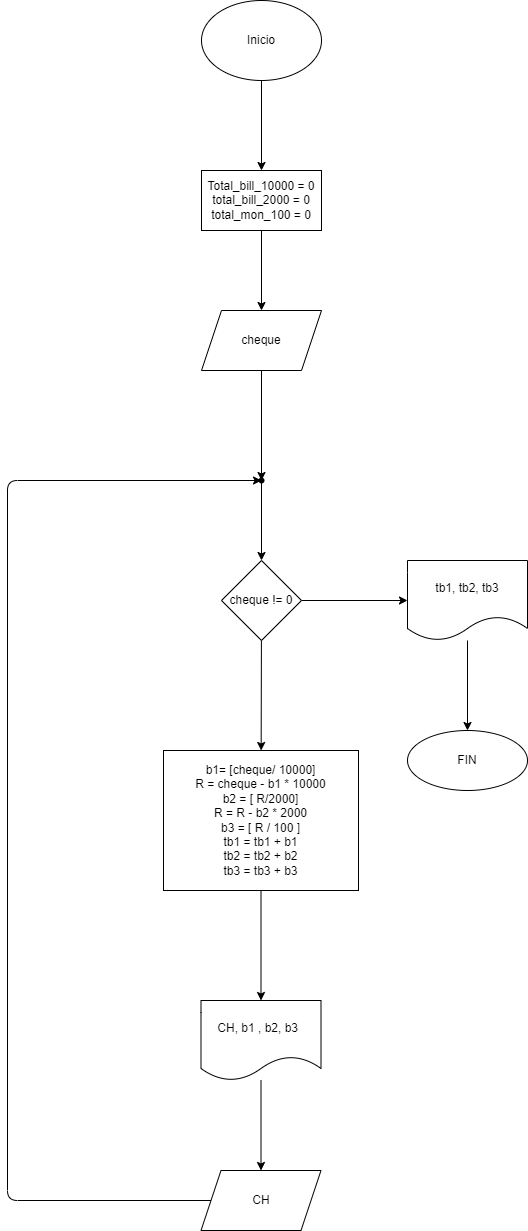

The diagram above was exported from draw.io. Its source (the exported page's mxGraphModel, read from the mxfile embedded in the PNG):
<mxGraphModel dx="1118" dy="790" grid="1" gridSize="10" guides="1" tooltips="1" connect="1" arrows="1" fold="1" page="1" pageScale="1" pageWidth="827" pageHeight="1169" math="0" shadow="0">
  <root>
    <mxCell id="0" />
    <mxCell id="1" parent="0" />
    <mxCell id="4" value="" style="edgeStyle=none;html=1;" edge="1" parent="1" source="2" target="3">
      <mxGeometry relative="1" as="geometry" />
    </mxCell>
    <mxCell id="2" value="Inicio" style="ellipse;whiteSpace=wrap;html=1;" vertex="1" parent="1">
      <mxGeometry x="354" y="40" width="120" height="80" as="geometry" />
    </mxCell>
    <mxCell id="6" value="" style="edgeStyle=none;html=1;" edge="1" parent="1" source="3" target="5">
      <mxGeometry relative="1" as="geometry" />
    </mxCell>
    <mxCell id="3" value="Total_bill_10000 = 0&lt;br&gt;total_bill_2000 = 0&lt;br&gt;total_mon_100 = 0" style="whiteSpace=wrap;html=1;" vertex="1" parent="1">
      <mxGeometry x="354" y="210" width="120" height="60" as="geometry" />
    </mxCell>
    <mxCell id="8" value="" style="edgeStyle=none;html=1;" edge="1" parent="1" source="5" target="7">
      <mxGeometry relative="1" as="geometry" />
    </mxCell>
    <mxCell id="5" value="cheque" style="shape=parallelogram;perimeter=parallelogramPerimeter;whiteSpace=wrap;html=1;fixedSize=1;" vertex="1" parent="1">
      <mxGeometry x="354" y="350" width="120" height="60" as="geometry" />
    </mxCell>
    <mxCell id="10" value="" style="edgeStyle=none;html=1;" edge="1" parent="1" source="7" target="9">
      <mxGeometry relative="1" as="geometry" />
    </mxCell>
    <mxCell id="7" value="" style="shape=waypoint;sketch=0;size=6;pointerEvents=1;points=[];fillColor=default;resizable=0;rotatable=0;perimeter=centerPerimeter;snapToPoint=1;" vertex="1" parent="1">
      <mxGeometry x="394" y="500" width="40" height="40" as="geometry" />
    </mxCell>
    <mxCell id="12" value="" style="edgeStyle=none;html=1;" edge="1" parent="1" source="9" target="11">
      <mxGeometry relative="1" as="geometry" />
    </mxCell>
    <mxCell id="20" value="" style="edgeStyle=none;html=1;" edge="1" parent="1" source="9" target="19">
      <mxGeometry relative="1" as="geometry" />
    </mxCell>
    <mxCell id="9" value="cheque != 0" style="rhombus;whiteSpace=wrap;html=1;sketch=0;" vertex="1" parent="1">
      <mxGeometry x="374" y="600" width="80" height="80" as="geometry" />
    </mxCell>
    <mxCell id="14" value="" style="edgeStyle=none;html=1;" edge="1" parent="1" source="11" target="13">
      <mxGeometry relative="1" as="geometry" />
    </mxCell>
    <mxCell id="11" value="b1= [cheque/ 10000]&lt;br&gt;R = cheque - b1 * 10000&lt;br&gt;b2 = [ R/2000]&lt;br&gt;R = R - b2 * 2000&lt;br&gt;b3 = [ R / 100 ]&lt;br&gt;tb1 = tb1 + b1&lt;br&gt;tb2 = tb2 + b2&lt;br&gt;tb3 = tb3 + b3" style="whiteSpace=wrap;html=1;sketch=0;" vertex="1" parent="1">
      <mxGeometry x="316" y="790" width="195" height="140" as="geometry" />
    </mxCell>
    <mxCell id="16" value="" style="edgeStyle=none;html=1;" edge="1" parent="1" source="13" target="15">
      <mxGeometry relative="1" as="geometry" />
    </mxCell>
    <mxCell id="13" value="CH, b1 , b2, b3&amp;nbsp;&amp;nbsp;" style="shape=document;whiteSpace=wrap;html=1;boundedLbl=1;sketch=0;" vertex="1" parent="1">
      <mxGeometry x="353.5" y="1040" width="120" height="80" as="geometry" />
    </mxCell>
    <mxCell id="18" value="" style="edgeStyle=none;html=1;entryX=0.35;entryY=0.475;entryDx=0;entryDy=0;entryPerimeter=0;" edge="1" parent="1" source="15" target="7">
      <mxGeometry relative="1" as="geometry">
        <mxPoint x="140" y="790" as="targetPoint" />
        <Array as="points">
          <mxPoint x="160" y="1240" />
          <mxPoint x="160" y="520" />
        </Array>
      </mxGeometry>
    </mxCell>
    <mxCell id="15" value="CH" style="shape=parallelogram;perimeter=parallelogramPerimeter;whiteSpace=wrap;html=1;fixedSize=1;sketch=0;" vertex="1" parent="1">
      <mxGeometry x="353.5" y="1210" width="120" height="60" as="geometry" />
    </mxCell>
    <mxCell id="22" value="" style="edgeStyle=none;html=1;" edge="1" parent="1" source="19" target="21">
      <mxGeometry relative="1" as="geometry" />
    </mxCell>
    <mxCell id="19" value="tb1, tb2, tb3" style="shape=document;whiteSpace=wrap;html=1;boundedLbl=1;sketch=0;" vertex="1" parent="1">
      <mxGeometry x="560" y="600" width="120" height="80" as="geometry" />
    </mxCell>
    <mxCell id="21" value="FIN" style="ellipse;whiteSpace=wrap;html=1;sketch=0;" vertex="1" parent="1">
      <mxGeometry x="560" y="770" width="120" height="60" as="geometry" />
    </mxCell>
  </root>
</mxGraphModel>